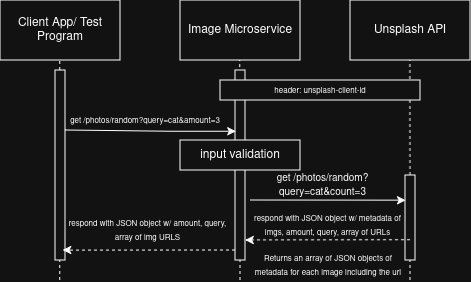

The diagram above was exported from draw.io. Its source (the exported page's mxGraphModel, read from the mxfile embedded in the PNG):
<mxGraphModel dx="679" dy="346" grid="1" gridSize="10" guides="1" tooltips="1" connect="1" arrows="1" fold="1" page="1" pageScale="1" pageWidth="850" pageHeight="1100" math="0" shadow="0">
  <root>
    <mxCell id="0" />
    <mxCell id="1" parent="0" />
    <mxCell id="c-iWHCuVxR2SSIC4VQAQ-1" parent="1" style="rounded=0;whiteSpace=wrap;html=1;" value="Client App/ Test Program" vertex="1">
      <mxGeometry height="60" width="120" x="160" y="80" as="geometry" />
    </mxCell>
    <mxCell id="c-iWHCuVxR2SSIC4VQAQ-2" parent="1" style="rounded=0;whiteSpace=wrap;html=1;" value="&lt;div&gt;Image Microservice&lt;/div&gt;" vertex="1">
      <mxGeometry height="60" width="120" x="340" y="80" as="geometry" />
    </mxCell>
    <mxCell id="c-iWHCuVxR2SSIC4VQAQ-3" parent="1" style="rounded=0;whiteSpace=wrap;html=1;" value="&lt;div&gt;Unsplash API&lt;/div&gt;" vertex="1">
      <mxGeometry height="60" width="120" x="510" y="80" as="geometry" />
    </mxCell>
    <mxCell id="c-iWHCuVxR2SSIC4VQAQ-6" edge="1" parent="1" source="c-iWHCuVxR2SSIC4VQAQ-81" style="endArrow=none;dashed=1;html=1;rounded=0;" value="">
      <mxGeometry height="50" relative="1" width="50" as="geometry">
        <mxPoint x="220" y="340" as="sourcePoint" />
        <mxPoint x="219.76" y="140" as="targetPoint" />
      </mxGeometry>
    </mxCell>
    <mxCell id="c-iWHCuVxR2SSIC4VQAQ-7" edge="1" parent="1" style="endArrow=none;dashed=1;html=1;rounded=0;exitX=0.469;exitY=-0.03;exitDx=0;exitDy=0;exitPerimeter=0;" value="">
      <mxGeometry height="50" relative="1" width="50" as="geometry">
        <mxPoint x="399.46000000000004" y="189.09999999999997" as="sourcePoint" />
        <mxPoint x="399.76" y="140" as="targetPoint" />
      </mxGeometry>
    </mxCell>
    <mxCell id="c-iWHCuVxR2SSIC4VQAQ-11" edge="1" parent="1" source="c-iWHCuVxR2SSIC4VQAQ-79" style="endArrow=none;dashed=1;html=1;rounded=0;" value="">
      <mxGeometry height="50" relative="1" width="50" as="geometry">
        <mxPoint x="570" y="350" as="sourcePoint" />
        <mxPoint x="569.88" y="140" as="targetPoint" />
      </mxGeometry>
    </mxCell>
    <mxCell id="c-iWHCuVxR2SSIC4VQAQ-66" edge="1" parent="1" style="endArrow=classic;html=1;rounded=0;entryX=0.067;entryY=0.296;entryDx=0;entryDy=0;entryPerimeter=0;" target="c-iWHCuVxR2SSIC4VQAQ-79" value="">
      <mxGeometry height="50" relative="1" width="50" as="geometry">
        <mxPoint x="410" y="280" as="sourcePoint" />
        <mxPoint x="560" y="280" as="targetPoint" />
      </mxGeometry>
    </mxCell>
    <mxCell id="c-iWHCuVxR2SSIC4VQAQ-68" edge="1" parent="1" source="c-iWHCuVxR2SSIC4VQAQ-70" style="endArrow=none;dashed=1;html=1;rounded=0;" value="">
      <mxGeometry height="50" relative="1" width="50" as="geometry">
        <mxPoint x="400" y="310" as="sourcePoint" />
        <mxPoint x="400" y="220" as="targetPoint" />
      </mxGeometry>
    </mxCell>
    <mxCell id="c-iWHCuVxR2SSIC4VQAQ-71" edge="1" parent="1" style="endArrow=none;dashed=1;html=1;rounded=0;" target="c-iWHCuVxR2SSIC4VQAQ-70" value="">
      <mxGeometry height="50" relative="1" width="50" as="geometry">
        <mxPoint x="400" y="360" as="sourcePoint" />
        <mxPoint x="400" y="220" as="targetPoint" />
      </mxGeometry>
    </mxCell>
    <mxCell id="c-iWHCuVxR2SSIC4VQAQ-70" parent="1" style="rounded=0;whiteSpace=wrap;html=1;" value="" vertex="1">
      <mxGeometry height="190" width="10" x="395" y="150" as="geometry" />
    </mxCell>
    <mxCell id="c-iWHCuVxR2SSIC4VQAQ-72" parent="1" style="text;html=1;whiteSpace=wrap;strokeColor=none;fillColor=none;align=center;verticalAlign=middle;rounded=0;" value="&lt;font style=&quot;font-size: 10px;&quot;&gt;get /photos/random?query=cat&amp;amp;count=3&lt;/font&gt;" vertex="1">
      <mxGeometry height="20" width="115" x="425" y="255" as="geometry" />
    </mxCell>
    <mxCell id="c-iWHCuVxR2SSIC4VQAQ-73" parent="1" style="rounded=0;whiteSpace=wrap;html=1;" value="input validation" vertex="1">
      <mxGeometry height="30" width="120" x="340" y="220" as="geometry" />
    </mxCell>
    <mxCell id="c-iWHCuVxR2SSIC4VQAQ-82" edge="1" parent="1" style="endArrow=none;dashed=1;html=1;rounded=0;" value="">
      <mxGeometry height="50" relative="1" width="50" as="geometry">
        <Array as="points" />
        <mxPoint x="219.76" y="360" as="sourcePoint" />
        <mxPoint x="219.76" y="340" as="targetPoint" />
      </mxGeometry>
    </mxCell>
    <mxCell id="c-iWHCuVxR2SSIC4VQAQ-81" parent="1" style="rounded=0;whiteSpace=wrap;html=1;" value="" vertex="1">
      <mxGeometry height="190" width="10" x="215" y="150" as="geometry" />
    </mxCell>
    <mxCell id="c-iWHCuVxR2SSIC4VQAQ-62" parent="1" style="rounded=0;whiteSpace=wrap;html=1;" value="&lt;font style=&quot;font-size: 8px;&quot;&gt;header: unsplash-client-id&lt;/font&gt;" vertex="1">
      <mxGeometry height="20" width="200" x="380" y="160" as="geometry" />
    </mxCell>
    <mxCell id="c-iWHCuVxR2SSIC4VQAQ-83" parent="1" style="text;html=1;whiteSpace=wrap;strokeColor=none;fillColor=none;align=center;verticalAlign=middle;rounded=0;" value="&lt;font style=&quot;font-size: 8px;&quot;&gt;get /photos/random?query=cat&amp;amp;amount=3&lt;/font&gt;" vertex="1">
      <mxGeometry height="20" width="180" x="215" y="190" as="geometry" />
    </mxCell>
    <mxCell id="c-iWHCuVxR2SSIC4VQAQ-87" edge="1" parent="1" style="endArrow=classic;html=1;rounded=0;exitX=0.906;exitY=0.204;exitDx=0;exitDy=0;exitPerimeter=0;" value="">
      <mxGeometry height="50" relative="1" width="50" as="geometry">
        <Array as="points">
          <mxPoint x="330.94" y="211.24" />
        </Array>
        <mxPoint x="225.00000000000006" y="210" as="sourcePoint" />
        <mxPoint x="395.94" y="211.24" as="targetPoint" />
      </mxGeometry>
    </mxCell>
    <mxCell id="c-iWHCuVxR2SSIC4VQAQ-88" edge="1" parent="1" style="endArrow=none;dashed=1;html=1;rounded=0;" target="c-iWHCuVxR2SSIC4VQAQ-79" value="">
      <mxGeometry height="50" relative="1" width="50" as="geometry">
        <mxPoint x="570" y="360" as="sourcePoint" />
        <mxPoint x="569.88" y="140" as="targetPoint" />
      </mxGeometry>
    </mxCell>
    <mxCell id="c-iWHCuVxR2SSIC4VQAQ-79" parent="1" style="rounded=0;whiteSpace=wrap;html=1;" value="" vertex="1">
      <mxGeometry height="85" width="10" x="565" y="255" as="geometry" />
    </mxCell>
    <mxCell id="c-iWHCuVxR2SSIC4VQAQ-91" edge="1" parent="1" style="html=1;labelBackgroundColor=#ffffff;startArrow=none;startFill=0;startSize=6;endArrow=classic;endFill=1;endSize=6;jettySize=auto;orthogonalLoop=1;strokeWidth=1;dashed=1;fontSize=14;rounded=0;entryX=0.763;entryY=0.948;entryDx=0;entryDy=0;entryPerimeter=0;" target="c-iWHCuVxR2SSIC4VQAQ-81" value="">
      <mxGeometry height="60" relative="1" width="60" as="geometry">
        <mxPoint x="395" y="330" as="sourcePoint" />
        <mxPoint x="455" y="270" as="targetPoint" />
      </mxGeometry>
    </mxCell>
    <mxCell id="c-iWHCuVxR2SSIC4VQAQ-92" parent="1" style="text;html=1;whiteSpace=wrap;strokeColor=none;fillColor=none;align=center;verticalAlign=middle;rounded=0;" value="&lt;div&gt;&lt;font style=&quot;font-size: 8px;&quot;&gt;respond with JSON object w/ amount, query,&lt;/font&gt;&lt;/div&gt;&lt;div&gt;&lt;font style=&quot;font-size: 8px;&quot;&gt;array of img URLS&lt;/font&gt;&lt;/div&gt;" vertex="1">
      <mxGeometry height="20" width="235" x="190" y="300" as="geometry" />
    </mxCell>
    <mxCell id="c-iWHCuVxR2SSIC4VQAQ-97" parent="1" style="text;html=1;whiteSpace=wrap;strokeColor=none;fillColor=none;align=center;verticalAlign=middle;rounded=0;" value="&lt;font style=&quot;font-size: 8px;&quot;&gt;Returns an array of JSON objects of metadata for each image including the url&lt;/font&gt;" vertex="1">
      <mxGeometry height="30" width="150" x="412.5" y="330" as="geometry" />
    </mxCell>
    <mxCell id="c-iWHCuVxR2SSIC4VQAQ-98" edge="1" parent="1" style="html=1;labelBackgroundColor=#ffffff;startArrow=none;startFill=0;startSize=6;endArrow=classic;endFill=1;endSize=6;jettySize=auto;orthogonalLoop=1;strokeWidth=1;dashed=1;fontSize=14;rounded=0;entryX=0.915;entryY=0.995;entryDx=0;entryDy=0;entryPerimeter=0;" target="c-iWHCuVxR2SSIC4VQAQ-92" value="">
      <mxGeometry height="60" relative="1" width="60" as="geometry">
        <mxPoint x="570" y="319.71" as="sourcePoint" />
        <mxPoint x="405.00000000000006" y="319.71" as="targetPoint" />
      </mxGeometry>
    </mxCell>
    <mxCell id="c-iWHCuVxR2SSIC4VQAQ-95" parent="1" style="text;html=1;whiteSpace=wrap;strokeColor=none;fillColor=none;align=center;verticalAlign=middle;rounded=0;" value="&lt;font style=&quot;font-size: 8px;&quot;&gt;respond with JSON object w/ metadata of imgs,&lt;/font&gt;&lt;font style=&quot;font-size: 8px;&quot;&gt;&amp;nbsp;amount, query, array of URLs&lt;/font&gt;" vertex="1">
      <mxGeometry height="30" width="155" x="410" y="290" as="geometry" />
    </mxCell>
  </root>
</mxGraphModel>